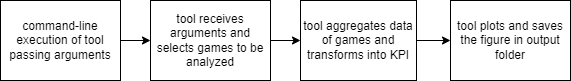

The diagram above was exported from draw.io. Its source (the exported page's mxGraphModel, read from the mxfile embedded in the PNG):
<mxGraphModel dx="1038" dy="513" grid="1" gridSize="10" guides="1" tooltips="1" connect="1" arrows="1" fold="1" page="1" pageScale="1" pageWidth="827" pageHeight="1169" math="0" shadow="0">
  <root>
    <mxCell id="0" />
    <mxCell id="1" parent="0" />
    <mxCell id="BA-K4T3u4_utzbhQBuNe-9" value="" style="edgeStyle=orthogonalEdgeStyle;rounded=0;orthogonalLoop=1;jettySize=auto;html=1;" edge="1" parent="1" source="BA-K4T3u4_utzbhQBuNe-1" target="BA-K4T3u4_utzbhQBuNe-2">
      <mxGeometry relative="1" as="geometry" />
    </mxCell>
    <mxCell id="BA-K4T3u4_utzbhQBuNe-1" value="command-line execution of tool passing arguments" style="rounded=0;whiteSpace=wrap;html=1;" vertex="1" parent="1">
      <mxGeometry x="10" y="10" width="120" height="80" as="geometry" />
    </mxCell>
    <mxCell id="BA-K4T3u4_utzbhQBuNe-10" value="" style="edgeStyle=orthogonalEdgeStyle;rounded=0;orthogonalLoop=1;jettySize=auto;html=1;" edge="1" parent="1" source="BA-K4T3u4_utzbhQBuNe-2" target="BA-K4T3u4_utzbhQBuNe-3">
      <mxGeometry relative="1" as="geometry" />
    </mxCell>
    <mxCell id="BA-K4T3u4_utzbhQBuNe-2" value="tool receives arguments and selects games to be analyzed" style="rounded=0;whiteSpace=wrap;html=1;" vertex="1" parent="1">
      <mxGeometry x="160" y="10" width="120" height="80" as="geometry" />
    </mxCell>
    <mxCell id="BA-K4T3u4_utzbhQBuNe-11" value="" style="edgeStyle=orthogonalEdgeStyle;rounded=0;orthogonalLoop=1;jettySize=auto;html=1;" edge="1" parent="1" source="BA-K4T3u4_utzbhQBuNe-3" target="BA-K4T3u4_utzbhQBuNe-4">
      <mxGeometry relative="1" as="geometry" />
    </mxCell>
    <mxCell id="BA-K4T3u4_utzbhQBuNe-3" value="tool aggregates data of games and transforms into KPI" style="rounded=0;whiteSpace=wrap;html=1;" vertex="1" parent="1">
      <mxGeometry x="310" y="10" width="116" height="80" as="geometry" />
    </mxCell>
    <mxCell id="BA-K4T3u4_utzbhQBuNe-4" value="tool plots and saves the figure in output folder" style="rounded=0;whiteSpace=wrap;html=1;" vertex="1" parent="1">
      <mxGeometry x="460" y="10" width="120" height="80" as="geometry" />
    </mxCell>
  </root>
</mxGraphModel>